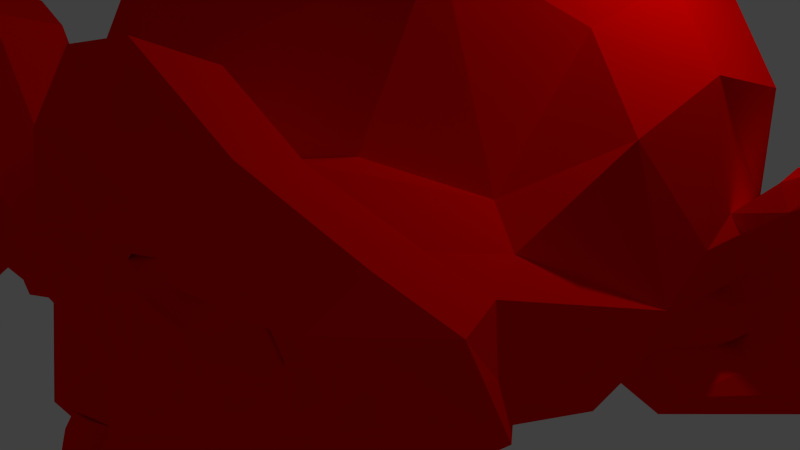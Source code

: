 # Source: monkey.blend  (saved by Blender 2.74.0; exported with 4.5.12 LTS)
import bpy
from mathutils import Matrix  # noqa: F401  (used for matrix-valued properties, if any)

bpy.ops.wm.read_factory_settings(use_empty=True)
scene = bpy.context.scene
scene.name = 'Scene'

# ---- collections
col_collection_1 = bpy.data.collections.new('Collection 1'); scene.collection.children.link(col_collection_1)

# ---- materials (node trees are filled in below, after node groups)
mat_material_001 = bpy.data.materials.new('Material.001')
mat_material_001.alpha_threshold = 0.0
mat_material_001.use_transparent_shadow = False
mat_material_001.diffuse_color = (1.0, 0.0, 0.0, 1.0)
mat_material_001.roughness = 0.5

# ---- material node trees

# ---- world
world_world = bpy.data.worlds.new('World'); scene.world = world_world
world_world.color = (0.05088, 0.05088, 0.05088)
world_world.use_sun_shadow = False
world_world.sun_shadow_jitter_overblur = 0.0
world_world.cycles.sampling_method = 'MANUAL'
world_world.cycles.sample_map_resolution = 256

# ---- cameras
cam_camera = bpy.data.cameras.new('Camera')
cam_camera.clip_end = 100.0
cam_camera.lens = 35.0
cam_camera.sensor_width = 32.0
cam_camera.sensor_height = 18.0
cam_camera.ortho_scale = 7.314
cam_camera.dof.focus_distance = 0.0
cam_camera.dof.aperture_fstop = 128.0

# ---- lights
light_lamp = bpy.data.lights.new('Lamp', 'POINT')
light_lamp.transmission_factor = 0.0
light_lamp.cutoff_distance = 30.0
light_lamp.energy = 100.0
light_lamp.shadow_buffer_clip_start = 1.001
light_lamp.shadow_soft_size = 0.1
light_lamp.shadow_maximum_resolution = 0.006
light_lamp.use_absolute_resolution = True
light_lamp.cycles.use_multiple_importance_sampling = False

# ---- meshes
me_suzanne = bpy.data.meshes.new('Suzanne')
me_suzanne.from_pydata([(0.4375, -0.7656, 0.1641), (-0.4375, -0.7656, 0.1641), (0.5, -0.6875, 0.09375), (-0.5, -0.6875, 0.09375), (0.5469, -0.5781, 0.05469), (-0.5469, -0.5781, 0.05469), (0.3516, -0.6172, -0.02344), (-0.3516, -0.6172, -0.02344), (0.3516, -0.7188, 0.03125), (-0.3516, -0.7188, 0.03125), (0.3516, -0.7812, 0.1328), (-0.3516, -0.7812, 0.1328), (0.2734, -0.7969, 0.1641), (-0.2734, -0.7969, 0.1641), (0.2031, -0.7422, 0.09375), (-0.2031, -0.7422, 0.09375), (0.1562, -0.6484, 0.05469), (-0.1562, -0.6484, 0.05469), (0.07812, -0.6562, 0.2422), (-0.07812, -0.6562, 0.2422), (0.1406, -0.7422, 0.2422), (-0.1406, -0.7422, 0.2422), (0.2422, -0.7969, 0.2422), (-0.2422, -0.7969, 0.2422), (0.2734, -0.7969, 0.3281), (-0.2734, -0.7969, 0.3281), (0.2031, -0.7422, 0.3906), (-0.2031, -0.7422, 0.3906), (0.1562, -0.6484, 0.4375), (-0.1562, -0.6484, 0.4375), (0.3516, -0.6172, 0.5156), (-0.3516, -0.6172, 0.5156), (0.3516, -0.7188, 0.4531), (-0.3516, -0.7188, 0.4531), (0.3516, -0.7812, 0.3594), (-0.3516, -0.7812, 0.3594), (0.4375, -0.7656, 0.3281), (-0.4375, -0.7656, 0.3281), (0.5, -0.6875, 0.3906), (-0.5, -0.6875, 0.3906), (0.5469, -0.5781, 0.4375), (-0.5469, -0.5781, 0.4375), (0.625, -0.5625, 0.2422), (-0.625, -0.5625, 0.2422), (0.5625, -0.6719, 0.2422), (-0.5625, -0.6719, 0.2422), (0.4688, -0.7578, 0.2422), (-0.4688, -0.7578, 0.2422), (0.4766, -0.7734, 0.2422), (-0.4766, -0.7734, 0.2422), (0.4453, -0.7812, 0.3359), (-0.4453, -0.7812, 0.3359), (0.3516, -0.8047, 0.375), (-0.3516, -0.8047, 0.375), (0.2656, -0.8203, 0.3359), (-0.2656, -0.8203, 0.3359), (0.2266, -0.8203, 0.2422), (-0.2266, -0.8203, 0.2422), (0.2656, -0.8203, 0.1562), (-0.2656, -0.8203, 0.1562), (0.3516, -0.8281, 0.2422), (-0.3516, -0.8281, 0.2422), (0.3516, -0.8047, 0.1172), (-0.3516, -0.8047, 0.1172), (0.4453, -0.7812, 0.1562), (-0.4453, -0.7812, 0.1562), (0.0, -0.7422, 0.4297), (0.0, -0.8203, 0.3516), (0.0, -0.7344, -0.6797), (0.0, -0.7812, -0.3203), (0.0, -0.7969, -0.1875), (0.0, -0.7188, -0.7734), (0.0, -0.6016, 0.4062), (0.0, -0.5703, 0.5703), (0.0, 0.5469, 0.8984), (0.0, 0.8516, 0.5625), (0.0, 0.8281, 0.07031), (0.0, 0.3516, -0.3828), (0.2031, -0.5625, -0.1875), (-0.2031, -0.5625, -0.1875), (0.3125, -0.5703, -0.4375), (-0.3125, -0.5703, -0.4375), (0.3516, -0.5703, -0.6953), (-0.3516, -0.5703, -0.6953), (0.3672, -0.5312, -0.8906), (-0.3672, -0.5312, -0.8906), (0.3281, -0.5234, -0.9453), (-0.3281, -0.5234, -0.9453), (0.1797, -0.5547, -0.9688), (-0.1797, -0.5547, -0.9688), (0.0, -0.5781, -0.9844), (0.4375, -0.5312, -0.1406), (-0.4375, -0.5312, -0.1406), (0.6328, -0.5391, -0.03906), (-0.6328, -0.5391, -0.03906), (0.8281, -0.4453, 0.1484), (-0.8281, -0.4453, 0.1484), (0.8594, -0.5938, 0.4297), (-0.8594, -0.5938, 0.4297), (0.7109, -0.625, 0.4844), (-0.7109, -0.625, 0.4844), (0.4922, -0.6875, 0.6016), (-0.4922, -0.6875, 0.6016), (0.3203, -0.7344, 0.7578), (-0.3203, -0.7344, 0.7578), (0.1562, -0.7578, 0.7188), (-0.1562, -0.7578, 0.7188), (0.0625, -0.75, 0.4922), (-0.0625, -0.75, 0.4922), (0.1641, -0.7734, 0.4141), (-0.1641, -0.7734, 0.4141), (0.125, -0.7656, 0.3047), (-0.125, -0.7656, 0.3047), (0.2031, -0.7422, 0.09375), (-0.2031, -0.7422, 0.09375), (0.375, -0.7031, 0.01562), (-0.375, -0.7031, 0.01562), (0.4922, -0.6719, 0.0625), (-0.4922, -0.6719, 0.0625), (0.625, -0.6484, 0.1875), (-0.625, -0.6484, 0.1875), (0.6406, -0.6484, 0.2969), (-0.6406, -0.6484, 0.2969), (0.6016, -0.6641, 0.375), (-0.6016, -0.6641, 0.375), (0.4297, -0.7188, 0.4375), (-0.4297, -0.7188, 0.4375), (0.25, -0.7578, 0.4688), (-0.25, -0.7578, 0.4688), (0.0, -0.7344, -0.7656), (0.1094, -0.7344, -0.7188), (-0.1094, -0.7344, -0.7188), (0.1172, -0.7109, -0.8359), (-0.1172, -0.7109, -0.8359), (0.0625, -0.6953, -0.8828), (-0.0625, -0.6953, -0.8828), (0.0, -0.6875, -0.8906), (0.0, -0.75, -0.1953), (0.0, -0.7422, -0.1406), (0.1016, -0.7422, -0.1484), (-0.1016, -0.7422, -0.1484), (0.125, -0.75, -0.2266), (-0.125, -0.75, -0.2266), (0.08594, -0.7422, -0.2891), (-0.08594, -0.7422, -0.2891), (0.3984, -0.6719, -0.04688), (-0.3984, -0.6719, -0.04688), (0.6172, -0.625, 0.05469), (-0.6172, -0.625, 0.05469), (0.7266, -0.6016, 0.2031), (-0.7266, -0.6016, 0.2031), (0.7422, -0.6562, 0.375), (-0.7422, -0.6562, 0.375), (0.6875, -0.7266, 0.4141), (-0.6875, -0.7266, 0.4141), (0.4375, -0.7969, 0.5469), (-0.4375, -0.7969, 0.5469), (0.3125, -0.8359, 0.6406), (-0.3125, -0.8359, 0.6406), (0.2031, -0.8516, 0.6172), (-0.2031, -0.8516, 0.6172), (0.1016, -0.8438, 0.4297), (-0.1016, -0.8438, 0.4297), (0.125, -0.8125, -0.1016), (-0.125, -0.8125, -0.1016), (0.2109, -0.7109, -0.4453), (-0.2109, -0.7109, -0.4453), (0.25, -0.6875, -0.7031), (-0.25, -0.6875, -0.7031), (0.2656, -0.6641, -0.8203), (-0.2656, -0.6641, -0.8203), (0.2344, -0.6328, -0.9141), (-0.2344, -0.6328, -0.9141), (0.1641, -0.6328, -0.9297), (-0.1641, -0.6328, -0.9297), (0.0, -0.6406, -0.9453), (0.0, -0.7266, 0.04688), (0.0, -0.7656, 0.2109), (0.3281, -0.7422, 0.4766), (-0.3281, -0.7422, 0.4766), (0.1641, -0.75, 0.1406), (-0.1641, -0.75, 0.1406), (0.1328, -0.7578, 0.2109), (-0.1328, -0.7578, 0.2109), (0.1172, -0.7344, -0.6875), (-0.1172, -0.7344, -0.6875), (0.07812, -0.75, -0.4453), (-0.07812, -0.75, -0.4453), (0.0, -0.75, -0.4453), (0.0, -0.7422, -0.3281), (0.09375, -0.7812, -0.2734), (-0.09375, -0.7812, -0.2734), (0.1328, -0.7969, -0.2266), (-0.1328, -0.7969, -0.2266), (0.1094, -0.7812, -0.1328), (-0.1094, -0.7812, -0.1328), (0.03906, -0.7812, -0.125), (-0.03906, -0.7812, -0.125), (0.0, -0.8281, -0.2031), (0.04688, -0.8125, -0.1484), (-0.04688, -0.8125, -0.1484), (0.09375, -0.8125, -0.1562), (-0.09375, -0.8125, -0.1562), (0.1094, -0.8281, -0.2266), (-0.1094, -0.8281, -0.2266), (0.07812, -0.8047, -0.25), (-0.07812, -0.8047, -0.25), (0.0, -0.8047, -0.2891), (0.2578, -0.5547, -0.3125), (-0.2578, -0.5547, -0.3125), (0.1641, -0.7109, -0.2422), (-0.1641, -0.7109, -0.2422), (0.1797, -0.7109, -0.3125), (-0.1797, -0.7109, -0.3125), (0.2344, -0.5547, -0.25), (-0.2344, -0.5547, -0.25), (0.0, -0.6875, -0.875), (0.04688, -0.6875, -0.8672), (-0.04688, -0.6875, -0.8672), (0.09375, -0.7109, -0.8203), (-0.09375, -0.7109, -0.8203), (0.09375, -0.7266, -0.7422), (-0.09375, -0.7266, -0.7422), (0.0, -0.6562, -0.7812), (0.09375, -0.6641, -0.75), (-0.09375, -0.6641, -0.75), (0.09375, -0.6406, -0.8125), (-0.09375, -0.6406, -0.8125), (0.04688, -0.6328, -0.8516), (-0.04688, -0.6328, -0.8516), (0.0, -0.6328, -0.8594), (0.1719, -0.7812, 0.2188), (-0.1719, -0.7812, 0.2188), (0.1875, -0.7734, 0.1562), (-0.1875, -0.7734, 0.1562), (0.3359, -0.7578, 0.4297), (-0.3359, -0.7578, 0.4297), (0.2734, -0.7734, 0.4219), (-0.2734, -0.7734, 0.4219), (0.4219, -0.7734, 0.3984), (-0.4219, -0.7734, 0.3984), (0.5625, -0.6953, 0.3516), (-0.5625, -0.6953, 0.3516), (0.5859, -0.6875, 0.2891), (-0.5859, -0.6875, 0.2891), (0.5781, -0.6797, 0.1953), (-0.5781, -0.6797, 0.1953), (0.4766, -0.7188, 0.1016), (-0.4766, -0.7188, 0.1016), (0.375, -0.7422, 0.0625), (-0.375, -0.7422, 0.0625), (0.2266, -0.7812, 0.1094), (-0.2266, -0.7812, 0.1094), (0.1797, -0.7812, 0.2969), (-0.1797, -0.7812, 0.2969), (0.2109, -0.7812, 0.375), (-0.2109, -0.7812, 0.375), (0.2344, -0.7578, 0.3594), (-0.2344, -0.7578, 0.3594), (0.1953, -0.7578, 0.2969), (-0.1953, -0.7578, 0.2969), (0.2422, -0.7578, 0.125), (-0.2422, -0.7578, 0.125), (0.375, -0.7266, 0.08594), (-0.375, -0.7266, 0.08594), (0.4609, -0.7031, 0.1172), (-0.4609, -0.7031, 0.1172), (0.5469, -0.6719, 0.2109), (-0.5469, -0.6719, 0.2109), (0.5547, -0.6719, 0.2812), (-0.5547, -0.6719, 0.2812), (0.5312, -0.6797, 0.3359), (-0.5312, -0.6797, 0.3359), (0.4141, -0.75, 0.3906), (-0.4141, -0.75, 0.3906), (0.2812, -0.7656, 0.3984), (-0.2812, -0.7656, 0.3984), (0.3359, -0.75, 0.4062), (-0.3359, -0.75, 0.4062), (0.2031, -0.75, 0.1719), (-0.2031, -0.75, 0.1719), (0.1953, -0.75, 0.2266), (-0.1953, -0.75, 0.2266), (0.1094, -0.6094, 0.4609), (-0.1094, -0.6094, 0.4609), (0.1953, -0.6172, 0.6641), (-0.1953, -0.6172, 0.6641), (0.3359, -0.5938, 0.6875), (-0.3359, -0.5938, 0.6875), (0.4844, -0.5547, 0.5547), (-0.4844, -0.5547, 0.5547), (0.6797, -0.4922, 0.4531), (-0.6797, -0.4922, 0.4531), (0.7969, -0.4609, 0.4062), (-0.7969, -0.4609, 0.4062), (0.7734, -0.375, 0.1641), (-0.7734, -0.375, 0.1641), (0.6016, -0.4141, 0.0), (-0.6016, -0.4141, 0.0), (0.4375, -0.4688, -0.09375), (-0.4375, -0.4688, -0.09375), (0.0, -0.2891, 0.8984), (0.0, 0.07812, 0.9844), (0.0, 0.6719, -0.1953), (0.0, -0.1875, -0.4609), (0.0, -0.4609, -0.9766), (0.0, -0.3438, -0.8047), (0.0, -0.3203, -0.5703), (0.0, -0.2812, -0.4844), (0.8516, -0.05469, 0.2344), (-0.8516, -0.05469, 0.2344), (0.8594, 0.04688, 0.3203), (-0.8594, 0.04688, 0.3203), (0.7734, 0.4375, 0.2656), (-0.7734, 0.4375, 0.2656), (0.4609, 0.7031, 0.4375), (-0.4609, 0.7031, 0.4375), (0.7344, -0.07031, -0.04688), (-0.7344, -0.07031, -0.04688), (0.5938, 0.1641, -0.125), (-0.5938, 0.1641, -0.125), (0.6406, 0.4297, -0.007812), (-0.6406, 0.4297, -0.007812), (0.3359, 0.6641, 0.05469), (-0.3359, 0.6641, 0.05469), (0.2344, -0.4062, -0.3516), (-0.2344, -0.4062, -0.3516), (0.1797, -0.2578, -0.4141), (-0.1797, -0.2578, -0.4141), (0.2891, -0.3828, -0.7109), (-0.2891, -0.3828, -0.7109), (0.25, -0.3906, -0.5), (-0.25, -0.3906, -0.5), (0.3281, -0.3984, -0.9141), (-0.3281, -0.3984, -0.9141), (0.1406, -0.3672, -0.7578), (-0.1406, -0.3672, -0.7578), (0.125, -0.3594, -0.5391), (-0.125, -0.3594, -0.5391), (0.1641, -0.4375, -0.9453), (-0.1641, -0.4375, -0.9453), (0.2188, -0.4297, -0.2812), (-0.2188, -0.4297, -0.2812), (0.2109, -0.4688, -0.2266), (-0.2109, -0.4688, -0.2266), (0.2031, -0.5, -0.1719), (-0.2031, -0.5, -0.1719), (0.2109, -0.1641, -0.3906), (-0.2109, -0.1641, -0.3906), (0.2969, 0.2656, -0.3125), (-0.2969, 0.2656, -0.3125), (0.3438, 0.5391, -0.1484), (-0.3438, 0.5391, -0.1484), (0.4531, 0.3828, 0.8672), (-0.4531, 0.3828, 0.8672), (0.4531, 0.07031, 0.9297), (-0.4531, 0.07031, 0.9297), (0.4531, -0.2344, 0.8516), (-0.4531, -0.2344, 0.8516), (0.4609, -0.4297, 0.5234), (-0.4609, -0.4297, 0.5234), (0.7266, -0.3359, 0.4062), (-0.7266, -0.3359, 0.4062), (0.6328, -0.2812, 0.4531), (-0.6328, -0.2812, 0.4531), (0.6406, -0.05469, 0.7031), (-0.6406, -0.05469, 0.7031), (0.7969, -0.125, 0.5625), (-0.7969, -0.125, 0.5625), (0.7969, 0.1172, 0.6172), (-0.7969, 0.1172, 0.6172), (0.6406, 0.1953, 0.75), (-0.6406, 0.1953, 0.75), (0.6406, 0.4453, 0.6797), (-0.6406, 0.4453, 0.6797), (0.7969, 0.3594, 0.5391), (-0.7969, 0.3594, 0.5391), (0.6172, 0.5859, 0.3281), (-0.6172, 0.5859, 0.3281), (0.4844, 0.5469, 0.02344), (-0.4844, 0.5469, 0.02344), (0.8203, 0.2031, 0.3281), (-0.8203, 0.2031, 0.3281), (0.4062, -0.1484, -0.1719), (-0.4062, -0.1484, -0.1719), (0.4297, 0.2109, -0.1953), (-0.4297, 0.2109, -0.1953), (0.8906, 0.2344, 0.4062), (-0.8906, 0.2344, 0.4062), (0.7734, 0.125, -0.1406), (-0.7734, 0.125, -0.1406), (1.039, 0.3281, -0.1016), (-1.039, 0.3281, -0.1016), (1.281, 0.4297, 0.05469), (-1.281, 0.4297, 0.05469), (1.352, 0.4219, 0.3203), (-1.352, 0.4219, 0.3203), (1.234, 0.4219, 0.5078), (-1.234, 0.4219, 0.5078), (1.023, 0.3125, 0.4766), (-1.023, 0.3125, 0.4766), (1.016, 0.2891, 0.4141), (-1.016, 0.2891, 0.4141), (1.188, 0.3906, 0.4375), (-1.188, 0.3906, 0.4375), (1.266, 0.4062, 0.2891), (-1.266, 0.4062, 0.2891), (1.211, 0.4062, 0.07812), (-1.211, 0.4062, 0.07812), (1.031, 0.3047, -0.03906), (-1.031, 0.3047, -0.03906), (0.8281, 0.1328, -0.07031), (-0.8281, 0.1328, -0.07031), (0.9219, 0.2188, 0.3594), (-0.9219, 0.2188, 0.3594), (0.9453, 0.2891, 0.3047), (-0.9453, 0.2891, 0.3047), (0.8828, 0.2109, -0.02344), (-0.8828, 0.2109, -0.02344), (1.039, 0.3672, 0.0), (-1.039, 0.3672, 0.0), (1.188, 0.4453, 0.09375), (-1.188, 0.4453, 0.09375), (1.234, 0.4453, 0.25), (-1.234, 0.4453, 0.25), (1.172, 0.4375, 0.3594), (-1.172, 0.4375, 0.3594), (1.023, 0.3594, 0.3438), (-1.023, 0.3594, 0.3438), (0.8438, 0.2109, 0.2891), (-0.8438, 0.2109, 0.2891), (0.8359, 0.2734, 0.1719), (-0.8359, 0.2734, 0.1719), (0.7578, 0.2734, 0.09375), (-0.7578, 0.2734, 0.09375), (0.8203, 0.2734, 0.08594), (-0.8203, 0.2734, 0.08594), (0.8438, 0.2734, 0.01562), (-0.8438, 0.2734, 0.01562), (0.8125, 0.2734, -0.01562), (-0.8125, 0.2734, -0.01562), (0.7266, 0.07031, 0.0), (-0.7266, 0.07031, 0.0), (0.7188, 0.1719, -0.02344), (-0.7188, 0.1719, -0.02344), (0.7188, 0.1875, 0.03906), (-0.7188, 0.1875, 0.03906), (0.7969, 0.2109, 0.2031), (-0.7969, 0.2109, 0.2031), (0.8906, 0.2656, 0.2422), (-0.8906, 0.2656, 0.2422), (0.8906, 0.3203, 0.2344), (-0.8906, 0.3203, 0.2344), (0.8125, 0.3203, -0.01562), (-0.8125, 0.3203, -0.01562), (0.8516, 0.3203, 0.01562), (-0.8516, 0.3203, 0.01562), (0.8281, 0.3203, 0.07812), (-0.8281, 0.3203, 0.07812), (0.7656, 0.3203, 0.09375), (-0.7656, 0.3203, 0.09375), (0.8438, 0.3203, 0.1719), (-0.8438, 0.3203, 0.1719), (1.039, 0.4141, 0.3281), (-1.039, 0.4141, 0.3281), (1.188, 0.4844, 0.3438), (-1.188, 0.4844, 0.3438), (1.258, 0.4922, 0.2422), (-1.258, 0.4922, 0.2422), (1.211, 0.4844, 0.08594), (-1.211, 0.4844, 0.08594), (1.047, 0.4219, 0.0), (-1.047, 0.4219, 0.0), (0.8828, 0.2656, -0.01562), (-0.8828, 0.2656, -0.01562), (0.9531, 0.3438, 0.2891), (-0.9531, 0.3438, 0.2891), (0.8906, 0.3281, 0.1094), (-0.8906, 0.3281, 0.1094), (0.9375, 0.3359, 0.0625), (-0.9375, 0.3359, 0.0625), (1.0, 0.3672, 0.125), (-1.0, 0.3672, 0.125), (0.9609, 0.3516, 0.1719), (-0.9609, 0.3516, 0.1719), (1.016, 0.375, 0.2344), (-1.016, 0.375, 0.2344), (1.055, 0.3828, 0.1875), (-1.055, 0.3828, 0.1875), (1.109, 0.3906, 0.2109), (-1.109, 0.3906, 0.2109), (1.086, 0.3906, 0.2734), (-1.086, 0.3906, 0.2734), (1.023, 0.4844, 0.4375), (-1.023, 0.4844, 0.4375), (1.25, 0.5469, 0.4688), (-1.25, 0.5469, 0.4688), (1.367, 0.5, 0.2969), (-1.367, 0.5, 0.2969), (1.312, 0.5312, 0.05469), (-1.312, 0.5312, 0.05469), (1.039, 0.4922, -0.08594), (-1.039, 0.4922, -0.08594), (0.7891, 0.3281, -0.125), (-0.7891, 0.3281, -0.125), (0.8594, 0.3828, 0.3828), (-0.8594, 0.3828, 0.3828)], [], [(46, 0, 2, 44), (3, 1, 47, 45), (44, 2, 4, 42), (5, 3, 45, 43), (2, 8, 6, 4), (7, 9, 3, 5), (0, 10, 8, 2), (9, 11, 1, 3), (10, 12, 14, 8), (15, 13, 11, 9), (8, 14, 16, 6), (17, 15, 9, 7), (14, 20, 18, 16), (19, 21, 15, 17), (12, 22, 20, 14), (21, 23, 13, 15), (22, 24, 26, 20), (27, 25, 23, 21), (20, 26, 28, 18), (29, 27, 21, 19), (26, 32, 30, 28), (31, 33, 27, 29), (24, 34, 32, 26), (33, 35, 25, 27), (34, 36, 38, 32), (39, 37, 35, 33), (32, 38, 40, 30), (41, 39, 33, 31), (38, 44, 42, 40), (43, 45, 39, 41), (36, 46, 44, 38), (45, 47, 37, 39), (46, 36, 50, 48), (51, 37, 47, 49), (36, 34, 52, 50), (53, 35, 37, 51), (34, 24, 54, 52), (55, 25, 35, 53), (24, 22, 56, 54), (57, 23, 25, 55), (22, 12, 58, 56), (59, 13, 23, 57), (12, 10, 62, 58), (63, 11, 13, 59), (10, 0, 64, 62), (65, 1, 11, 63), (0, 46, 48, 64), (49, 47, 1, 65), (60, 64, 48), (49, 65, 61), (62, 64, 60), (61, 65, 63), (60, 58, 62), (63, 59, 61), (60, 56, 58), (59, 57, 61), (60, 54, 56), (57, 55, 61), (60, 52, 54), (55, 53, 61), (60, 50, 52), (53, 51, 61), (60, 48, 50), (51, 49, 61), (88, 173, 175, 90), (175, 174, 89, 90), (86, 171, 173, 88), (174, 172, 87, 89), (84, 169, 171, 86), (172, 170, 85, 87), (82, 167, 169, 84), (170, 168, 83, 85), (80, 165, 167, 82), (168, 166, 81, 83), (78, 91, 145, 163), (146, 92, 79, 164), (91, 93, 147, 145), (148, 94, 92, 146), (93, 95, 149, 147), (150, 96, 94, 148), (95, 97, 151, 149), (152, 98, 96, 150), (97, 99, 153, 151), (154, 100, 98, 152), (99, 101, 155, 153), (156, 102, 100, 154), (101, 103, 157, 155), (158, 104, 102, 156), (103, 105, 159, 157), (160, 106, 104, 158), (105, 107, 161, 159), (162, 108, 106, 160), (107, 66, 67, 161), (67, 66, 108, 162), (109, 127, 159, 161), (160, 128, 110, 162), (127, 178, 157, 159), (158, 179, 128, 160), (125, 155, 157, 178), (158, 156, 126, 179), (123, 153, 155, 125), (156, 154, 124, 126), (121, 151, 153, 123), (154, 152, 122, 124), (119, 149, 151, 121), (152, 150, 120, 122), (117, 147, 149, 119), (150, 148, 118, 120), (115, 145, 147, 117), (148, 146, 116, 118), (113, 163, 145, 115), (146, 164, 114, 116), (113, 180, 176, 163), (176, 181, 114, 164), (109, 161, 67, 111), (67, 162, 110, 112), (111, 67, 177, 182), (177, 67, 112, 183), (176, 180, 182, 177), (183, 181, 176, 177), (134, 136, 175, 173), (175, 136, 135, 174), (132, 134, 173, 171), (174, 135, 133, 172), (130, 132, 171, 169), (172, 133, 131, 170), (165, 186, 184, 167), (185, 187, 166, 168), (130, 169, 167, 184), (168, 170, 131, 185), (143, 189, 188, 186), (188, 189, 144, 187), (184, 186, 188, 68), (188, 187, 185, 68), (129, 130, 184, 68), (185, 131, 129, 68), (141, 192, 190, 143), (191, 193, 142, 144), (139, 194, 192, 141), (193, 195, 140, 142), (138, 196, 194, 139), (195, 197, 138, 140), (137, 70, 196, 138), (197, 70, 137, 138), (189, 143, 190, 69), (191, 144, 189, 69), (69, 190, 205, 207), (206, 191, 69, 207), (70, 198, 199, 196), (200, 198, 70, 197), (196, 199, 201, 194), (202, 200, 197, 195), (194, 201, 203, 192), (204, 202, 195, 193), (192, 203, 205, 190), (206, 204, 193, 191), (198, 203, 201, 199), (202, 204, 198, 200), (198, 207, 205, 203), (206, 207, 198, 204), (138, 139, 163, 176), (164, 140, 138, 176), (139, 141, 210, 163), (211, 142, 140, 164), (141, 143, 212, 210), (213, 144, 142, 211), (143, 186, 165, 212), (166, 187, 144, 213), (80, 208, 212, 165), (213, 209, 81, 166), (208, 214, 210, 212), (211, 215, 209, 213), (78, 163, 210, 214), (211, 164, 79, 215), (130, 129, 71, 221), (71, 129, 131, 222), (132, 130, 221, 219), (222, 131, 133, 220), (134, 132, 219, 217), (220, 133, 135, 218), (136, 134, 217, 216), (218, 135, 136, 216), (216, 217, 228, 230), (229, 218, 216, 230), (217, 219, 226, 228), (227, 220, 218, 229), (219, 221, 224, 226), (225, 222, 220, 227), (221, 71, 223, 224), (223, 71, 222, 225), (223, 230, 228, 224), (229, 230, 223, 225), (224, 228, 226), (227, 229, 225), (182, 180, 233, 231), (234, 181, 183, 232), (111, 182, 231, 253), (232, 183, 112, 254), (109, 111, 253, 255), (254, 112, 110, 256), (180, 113, 251, 233), (252, 114, 181, 234), (113, 115, 249, 251), (250, 116, 114, 252), (115, 117, 247, 249), (248, 118, 116, 250), (117, 119, 245, 247), (246, 120, 118, 248), (119, 121, 243, 245), (244, 122, 120, 246), (121, 123, 241, 243), (242, 124, 122, 244), (123, 125, 239, 241), (240, 126, 124, 242), (125, 178, 235, 239), (236, 179, 126, 240), (178, 127, 237, 235), (238, 128, 179, 236), (127, 109, 255, 237), (256, 110, 128, 238), (237, 255, 257, 275), (258, 256, 238, 276), (235, 237, 275, 277), (276, 238, 236, 278), (239, 235, 277, 273), (278, 236, 240, 274), (241, 239, 273, 271), (274, 240, 242, 272), (243, 241, 271, 269), (272, 242, 244, 270), (245, 243, 269, 267), (270, 244, 246, 268), (247, 245, 267, 265), (268, 246, 248, 266), (249, 247, 265, 263), (266, 248, 250, 264), (251, 249, 263, 261), (264, 250, 252, 262), (233, 251, 261, 279), (262, 252, 234, 280), (255, 253, 259, 257), (260, 254, 256, 258), (253, 231, 281, 259), (282, 232, 254, 260), (231, 233, 279, 281), (280, 234, 232, 282), (66, 107, 283, 72), (284, 108, 66, 72), (107, 105, 285, 283), (286, 106, 108, 284), (105, 103, 287, 285), (288, 104, 106, 286), (103, 101, 289, 287), (290, 102, 104, 288), (101, 99, 291, 289), (292, 100, 102, 290), (99, 97, 293, 291), (294, 98, 100, 292), (97, 95, 295, 293), (296, 96, 98, 294), (95, 93, 297, 295), (298, 94, 96, 296), (93, 91, 299, 297), (300, 92, 94, 298), (307, 308, 327, 337), (328, 308, 307, 338), (306, 307, 337, 335), (338, 307, 306, 336), (305, 306, 335, 339), (336, 306, 305, 340), (88, 90, 305, 339), (305, 90, 89, 340), (86, 88, 339, 333), (340, 89, 87, 334), (84, 86, 333, 329), (334, 87, 85, 330), (82, 84, 329, 331), (330, 85, 83, 332), (329, 335, 337, 331), (338, 336, 330, 332), (329, 333, 339, 335), (340, 334, 330, 336), (325, 331, 337, 327), (338, 332, 326, 328), (80, 82, 331, 325), (332, 83, 81, 326), (208, 341, 343, 214), (344, 342, 209, 215), (80, 325, 341, 208), (342, 326, 81, 209), (78, 214, 343, 345), (344, 215, 79, 346), (78, 345, 299, 91), (300, 346, 79, 92), (76, 323, 351, 303), (352, 324, 76, 303), (303, 351, 349, 77), (350, 352, 303, 77), (77, 349, 347, 304), (348, 350, 77, 304), (304, 347, 327, 308), (328, 348, 304, 308), (325, 327, 347, 341), (348, 328, 326, 342), (295, 297, 317, 309), (318, 298, 296, 310), (75, 315, 323, 76), (324, 316, 75, 76), (301, 357, 355, 302), (356, 358, 301, 302), (302, 355, 353, 74), (354, 356, 302, 74), (74, 353, 315, 75), (316, 354, 74, 75), (291, 293, 361, 363), (362, 294, 292, 364), (363, 361, 367, 365), (368, 362, 364, 366), (365, 367, 369, 371), (370, 368, 366, 372), (371, 369, 375, 373), (376, 370, 372, 374), (313, 377, 373, 375), (374, 378, 314, 376), (315, 353, 373, 377), (374, 354, 316, 378), (353, 355, 371, 373), (372, 356, 354, 374), (355, 357, 365, 371), (366, 358, 356, 372), (357, 359, 363, 365), (364, 360, 358, 366), (289, 291, 363, 359), (364, 292, 290, 360), (73, 359, 357, 301), (358, 360, 73, 301), (283, 285, 287, 289), (288, 286, 284, 290), (283, 289, 359, 73), (360, 290, 284, 73), (72, 283, 73), (73, 284, 72), (293, 295, 309, 361), (310, 296, 294, 362), (309, 311, 367, 361), (368, 312, 310, 362), (311, 381, 369, 367), (370, 382, 312, 368), (313, 375, 369, 381), (370, 376, 314, 382), (347, 349, 385, 383), (386, 350, 348, 384), (317, 383, 385, 319), (386, 384, 318, 320), (297, 299, 383, 317), (384, 300, 298, 318), (299, 343, 341, 383), (342, 344, 300, 384), (341, 347, 383), (384, 348, 342), (299, 345, 343), (344, 346, 300), (313, 321, 379, 377), (380, 322, 314, 378), (315, 377, 379, 323), (380, 378, 316, 324), (319, 385, 379, 321), (380, 386, 320, 322), (349, 351, 379, 385), (380, 352, 350, 386), (323, 379, 351), (352, 380, 324), (399, 387, 413, 401), (414, 388, 400, 402), (399, 401, 403, 397), (404, 402, 400, 398), (397, 403, 405, 395), (406, 404, 398, 396), (395, 405, 407, 393), (408, 406, 396, 394), (393, 407, 409, 391), (410, 408, 394, 392), (391, 409, 411, 389), (412, 410, 392, 390), (409, 419, 417, 411), (418, 420, 410, 412), (407, 421, 419, 409), (420, 422, 408, 410), (405, 423, 421, 407), (422, 424, 406, 408), (403, 425, 423, 405), (424, 426, 404, 406), (401, 427, 425, 403), (426, 428, 402, 404), (401, 413, 415, 427), (416, 414, 402, 428), (317, 319, 443, 441), (444, 320, 318, 442), (319, 389, 411, 443), (412, 390, 320, 444), (309, 317, 441, 311), (442, 318, 310, 312), (381, 429, 413, 387), (414, 430, 382, 388), (411, 417, 439, 443), (440, 418, 412, 444), (437, 445, 443, 439), (444, 446, 438, 440), (433, 445, 437, 435), (438, 446, 434, 436), (431, 447, 445, 433), (446, 448, 432, 434), (429, 447, 431, 449), (432, 448, 430, 450), (413, 429, 449, 415), (450, 430, 414, 416), (311, 447, 429, 381), (430, 448, 312, 382), (311, 441, 445, 447), (446, 442, 312, 448), (441, 443, 445), (446, 444, 442), (415, 449, 451, 475), (452, 450, 416, 476), (449, 431, 461, 451), (462, 432, 450, 452), (431, 433, 459, 461), (460, 434, 432, 462), (433, 435, 457, 459), (458, 436, 434, 460), (435, 437, 455, 457), (456, 438, 436, 458), (437, 439, 453, 455), (454, 440, 438, 456), (439, 417, 473, 453), (474, 418, 440, 454), (427, 415, 475, 463), (476, 416, 428, 464), (425, 427, 463, 465), (464, 428, 426, 466), (423, 425, 465, 467), (466, 426, 424, 468), (421, 423, 467, 469), (468, 424, 422, 470), (419, 421, 469, 471), (470, 422, 420, 472), (417, 419, 471, 473), (472, 420, 418, 474), (457, 455, 479, 477), (480, 456, 458, 478), (477, 479, 481, 483), (482, 480, 478, 484), (483, 481, 487, 485), (488, 482, 484, 486), (485, 487, 489, 491), (490, 488, 486, 492), (463, 475, 485, 491), (486, 476, 464, 492), (451, 483, 485, 475), (486, 484, 452, 476), (451, 461, 477, 483), (478, 462, 452, 484), (457, 477, 461, 459), (462, 478, 458, 460), (453, 473, 479, 455), (480, 474, 454, 456), (471, 481, 479, 473), (480, 482, 472, 474), (469, 487, 481, 471), (482, 488, 470, 472), (467, 489, 487, 469), (488, 490, 468, 470), (465, 491, 489, 467), (490, 492, 466, 468), (463, 491, 465), (466, 492, 464), (391, 389, 503, 501), (504, 390, 392, 502), (393, 391, 501, 499), (502, 392, 394, 500), (395, 393, 499, 497), (500, 394, 396, 498), (397, 395, 497, 495), (498, 396, 398, 496), (399, 397, 495, 493), (496, 398, 400, 494), (387, 399, 493, 505), (494, 400, 388, 506), (493, 501, 503, 505), (504, 502, 494, 506), (493, 495, 499, 501), (500, 496, 494, 502), (495, 497, 499), (500, 498, 496), (313, 381, 387, 505), (388, 382, 314, 506), (313, 505, 503, 321), (504, 506, 314, 322), (319, 321, 503, 389), (504, 322, 320, 390)])
me_suzanne.materials.append(mat_material_001)
me_suzanne.use_remesh_preserve_volume = False
me_suzanne.use_remesh_preserve_attributes = False
me_suzanne.use_mirror_vertex_groups = False
me_suzanne.update()

# ---- objects
ob_suzanne = bpy.data.objects.new('Suzanne', me_suzanne)
ob_lamp = bpy.data.objects.new('Lamp', light_lamp)
ob_camera = bpy.data.objects.new('Camera', cam_camera)

# ---- transforms, parenting, visibility, modifiers, constraints
ob_suzanne.location = (0.0, 0.0, 0.0)
ob_suzanne.scale = (5.0, 5.0, 5.0)
ob_suzanne.lineart.crease_threshold = 0.0
ob_lamp.location = (4.076, 1.005, 5.904)
ob_lamp.rotation_euler = (0.6503, 0.05522, 1.866)
ob_lamp.lock_rotations_4d = False
ob_lamp.empty_display_type = 'ARROWS'
ob_lamp.color = (0.0, 0.0, 0.0, 0.0)
ob_lamp.lineart.crease_threshold = 0.0
ob_camera.location = (7.481, -6.508, 5.344)
ob_camera.rotation_euler = (1.109, 0.01082, 0.8149)
ob_camera.lock_rotations_4d = False
ob_camera.empty_display_type = 'ARROWS'
ob_camera.color = (0.0, 0.0, 0.0, 0.0)
ob_camera.display_type = 'WIRE'
ob_camera.lineart.crease_threshold = 0.0

# ---- collection membership
col_collection_1.objects.link(ob_suzanne)
col_collection_1.objects.link(ob_lamp)
col_collection_1.objects.link(ob_camera)

# ---- scene / render settings (as saved in the file)
scene.camera = ob_camera
scene.frame_start = 1; scene.frame_end = 250; scene.frame_set(1)
scene.render.engine = 'BLENDER_EEVEE_NEXT'
scene.render.resolution_percentage = 50
scene.render.dither_intensity = 0.0
scene.cycles.use_denoising = False
scene.cycles.samples = 10
scene.cycles.sampling_pattern = 'TABULATED_SOBOL'
scene.cycles.light_sampling_threshold = 0.0
scene.cycles.use_adaptive_sampling = False
scene.cycles.use_light_tree = False
scene.cycles.blur_glossy = 0.0
scene.cycles.pixel_filter_type = 'GAUSSIAN'
scene.cycles.sample_clamp_indirect = 0.0
scene.view_settings.view_transform = 'Standard'
bpy.context.view_layer.update()
